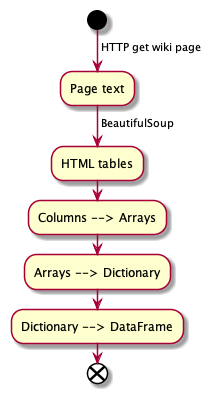

The diagram above was rendered by PlantUML. Its source (embedded in the PNG):
@startuml 2-scraping

start
-> HTTP get wiki page;
:Page text;
-> BeautifulSoup;
:HTML tables;
:Columns --> Arrays;
:Arrays --> Dictionary;
:Dictionary --> DataFrame;
end

@enduml